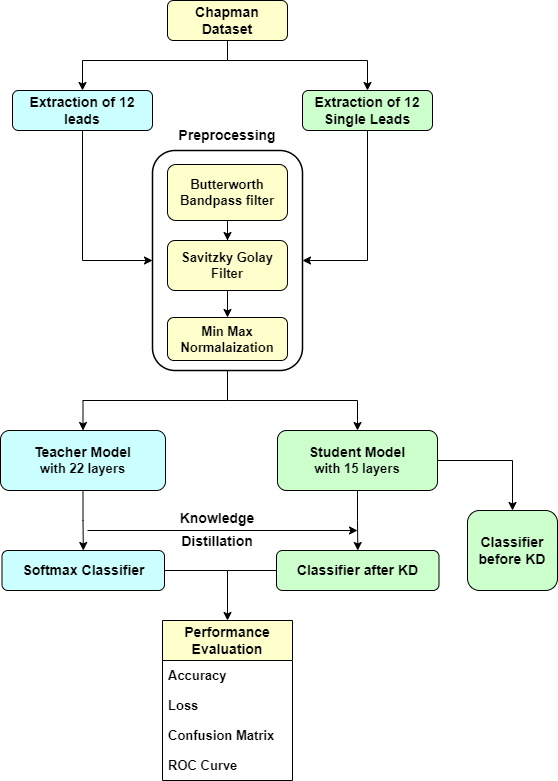

The diagram above was exported from draw.io. Its source (the exported page's mxGraphModel, read from the mxfile embedded in the PNG):
<mxGraphModel dx="1050" dy="533" grid="1" gridSize="10" guides="1" tooltips="1" connect="1" arrows="1" fold="1" page="1" pageScale="1" pageWidth="1169" pageHeight="827" math="0" shadow="0">
  <root>
    <mxCell id="0" />
    <mxCell id="1" parent="0" />
    <mxCell id="rmqfRwiQ0C44fzlW7eQk-24" value="" style="rounded=0;html=1;jettySize=auto;orthogonalLoop=1;fontSize=11;endArrow=block;endFill=0;endSize=8;strokeWidth=1;shadow=0;labelBackgroundColor=none;edgeStyle=orthogonalEdgeStyle;strokeColor=none;" parent="1" edge="1">
      <mxGeometry relative="1" as="geometry">
        <mxPoint x="380" y="270" as="sourcePoint" />
        <mxPoint x="380" y="270" as="targetPoint" />
      </mxGeometry>
    </mxCell>
    <mxCell id="rmqfRwiQ0C44fzlW7eQk-25" value="" style="edgeStyle=orthogonalEdgeStyle;rounded=0;orthogonalLoop=1;jettySize=auto;html=1;entryX=0.5;entryY=0;entryDx=0;entryDy=0;exitX=0.5;exitY=1;exitDx=0;exitDy=0;" parent="1" source="rmqfRwiQ0C44fzlW7eQk-26" target="rmqfRwiQ0C44fzlW7eQk-30" edge="1">
      <mxGeometry relative="1" as="geometry">
        <mxPoint x="410" y="150" as="sourcePoint" />
        <mxPoint x="240" y="200" as="targetPoint" />
        <Array as="points">
          <mxPoint x="430" y="140" />
          <mxPoint x="285" y="140" />
        </Array>
      </mxGeometry>
    </mxCell>
    <mxCell id="rmqfRwiQ0C44fzlW7eQk-26" value="&lt;b&gt;&lt;font style=&quot;font-size: 14px;&quot;&gt;Chapman Dataset&lt;/font&gt;&lt;/b&gt;" style="rounded=1;whiteSpace=wrap;html=1;fontSize=12;glass=0;strokeWidth=1;shadow=0;fillColor=#FFFFCC;" parent="1" vertex="1">
      <mxGeometry x="370" y="80" width="120" height="40" as="geometry" />
    </mxCell>
    <mxCell id="rmqfRwiQ0C44fzlW7eQk-27" value="" style="edgeStyle=orthogonalEdgeStyle;rounded=0;orthogonalLoop=1;jettySize=auto;html=1;" parent="1" source="rmqfRwiQ0C44fzlW7eQk-28" target="rmqfRwiQ0C44fzlW7eQk-34" edge="1">
      <mxGeometry relative="1" as="geometry" />
    </mxCell>
    <mxCell id="rmqfRwiQ0C44fzlW7eQk-28" value="" style="rounded=1;whiteSpace=wrap;html=1;align=center;fillColor=#FFFFFF;strokeColor=#000000;strokeWidth=1.5;" parent="1" vertex="1">
      <mxGeometry x="355" y="230" width="150" height="220" as="geometry" />
    </mxCell>
    <mxCell id="rmqfRwiQ0C44fzlW7eQk-29" style="edgeStyle=orthogonalEdgeStyle;rounded=0;orthogonalLoop=1;jettySize=auto;html=1;exitX=0.5;exitY=1;exitDx=0;exitDy=0;entryX=0;entryY=0.5;entryDx=0;entryDy=0;" parent="1" source="rmqfRwiQ0C44fzlW7eQk-30" target="rmqfRwiQ0C44fzlW7eQk-28" edge="1">
      <mxGeometry relative="1" as="geometry" />
    </mxCell>
    <mxCell id="rmqfRwiQ0C44fzlW7eQk-30" value="&lt;b&gt;&lt;font style=&quot;font-size: 14px;&quot;&gt;Extraction of 12 leads&lt;/font&gt;&lt;/b&gt;" style="whiteSpace=wrap;html=1;rounded=1;glass=0;strokeWidth=1;shadow=0;fillColor=#CCFFFF;" parent="1" vertex="1">
      <mxGeometry x="215" y="170" width="140" height="40" as="geometry" />
    </mxCell>
    <mxCell id="rmqfRwiQ0C44fzlW7eQk-31" style="edgeStyle=orthogonalEdgeStyle;rounded=0;orthogonalLoop=1;jettySize=auto;html=1;exitX=0.5;exitY=1;exitDx=0;exitDy=0;entryX=1;entryY=0.5;entryDx=0;entryDy=0;" parent="1" source="rmqfRwiQ0C44fzlW7eQk-32" target="rmqfRwiQ0C44fzlW7eQk-28" edge="1">
      <mxGeometry relative="1" as="geometry" />
    </mxCell>
    <mxCell id="rmqfRwiQ0C44fzlW7eQk-32" value="&lt;b&gt;&lt;font style=&quot;font-size: 14px;&quot;&gt;Extraction of 12 Single Leads&lt;/font&gt;&lt;/b&gt;" style="whiteSpace=wrap;html=1;rounded=1;glass=0;strokeWidth=1;shadow=0;fillColor=#CCFFCC;" parent="1" vertex="1">
      <mxGeometry x="505" y="170" width="130" height="40" as="geometry" />
    </mxCell>
    <mxCell id="rmqfRwiQ0C44fzlW7eQk-33" value="" style="edgeStyle=orthogonalEdgeStyle;rounded=0;orthogonalLoop=1;jettySize=auto;html=1;" parent="1" source="rmqfRwiQ0C44fzlW7eQk-34" target="rmqfRwiQ0C44fzlW7eQk-36" edge="1">
      <mxGeometry relative="1" as="geometry" />
    </mxCell>
    <mxCell id="rmqfRwiQ0C44fzlW7eQk-34" value="&lt;font style=&quot;&quot;&gt;&lt;b&gt;&lt;span style=&quot;font-size: 14px;&quot;&gt;Teacher Model&lt;br&gt;&lt;/span&gt;&lt;font style=&quot;font-size: 13px;&quot;&gt;with 22 layers&lt;/font&gt;&lt;/b&gt;&lt;/font&gt;" style="whiteSpace=wrap;html=1;rounded=1;fillColor=#CCFFFF;" parent="1" vertex="1">
      <mxGeometry x="203" y="510" width="165" height="60" as="geometry" />
    </mxCell>
    <mxCell id="rmqfRwiQ0C44fzlW7eQk-35" value="" style="edgeStyle=orthogonalEdgeStyle;rounded=0;orthogonalLoop=1;jettySize=auto;html=1;entryX=0.5;entryY=0;entryDx=0;entryDy=0;exitX=0.995;exitY=0.393;exitDx=0;exitDy=0;exitPerimeter=0;" parent="1" source="rmqfRwiQ0C44fzlW7eQk-36" target="rmqfRwiQ0C44fzlW7eQk-41" edge="1">
      <mxGeometry relative="1" as="geometry">
        <Array as="points">
          <mxPoint x="366" y="650" />
          <mxPoint x="430" y="650" />
        </Array>
      </mxGeometry>
    </mxCell>
    <mxCell id="rmqfRwiQ0C44fzlW7eQk-36" value="&lt;b&gt;&lt;font style=&quot;font-size: 14px;&quot;&gt;Softmax Classifier&lt;/font&gt;&lt;/b&gt;" style="whiteSpace=wrap;html=1;rounded=1;fillColor=#CCFFFF;" parent="1" vertex="1">
      <mxGeometry x="204.5" y="630" width="162.5" height="40" as="geometry" />
    </mxCell>
    <mxCell id="rmqfRwiQ0C44fzlW7eQk-41" value="&lt;b&gt;&lt;font style=&quot;font-size: 14px;&quot;&gt;Performance Evaluation&lt;/font&gt;&lt;/b&gt;" style="swimlane;fontStyle=0;childLayout=stackLayout;horizontal=1;startSize=40;horizontalStack=0;resizeParent=1;resizeParentMax=0;resizeLast=0;collapsible=1;marginBottom=0;whiteSpace=wrap;html=1;fillColor=#FFFFCC;" parent="1" vertex="1">
      <mxGeometry x="365" y="700" width="130" height="160" as="geometry">
        <mxRectangle x="70" y="620" width="60" height="30" as="alternateBounds" />
      </mxGeometry>
    </mxCell>
    <mxCell id="rmqfRwiQ0C44fzlW7eQk-42" value="&lt;font style=&quot;font-size: 13px;&quot;&gt;&lt;b&gt;Accuracy&lt;/b&gt;&lt;/font&gt;" style="text;strokeColor=none;fillColor=none;align=left;verticalAlign=middle;spacingLeft=4;spacingRight=4;overflow=hidden;points=[[0,0.5],[1,0.5]];portConstraint=eastwest;rotatable=0;whiteSpace=wrap;html=1;" parent="rmqfRwiQ0C44fzlW7eQk-41" vertex="1">
      <mxGeometry y="40" width="130" height="30" as="geometry" />
    </mxCell>
    <mxCell id="rmqfRwiQ0C44fzlW7eQk-43" value="&lt;font style=&quot;font-size: 13px;&quot;&gt;&lt;b&gt;Loss&lt;/b&gt;&lt;/font&gt;" style="text;strokeColor=none;fillColor=none;align=left;verticalAlign=middle;spacingLeft=4;spacingRight=4;overflow=hidden;points=[[0,0.5],[1,0.5]];portConstraint=eastwest;rotatable=0;whiteSpace=wrap;html=1;" parent="rmqfRwiQ0C44fzlW7eQk-41" vertex="1">
      <mxGeometry y="70" width="130" height="30" as="geometry" />
    </mxCell>
    <mxCell id="rmqfRwiQ0C44fzlW7eQk-44" value="&lt;font style=&quot;font-size: 13px;&quot;&gt;&lt;b&gt;Confusion Matrix&lt;/b&gt;&lt;/font&gt;" style="text;strokeColor=none;fillColor=none;align=left;verticalAlign=middle;spacingLeft=4;spacingRight=4;overflow=hidden;points=[[0,0.5],[1,0.5]];portConstraint=eastwest;rotatable=0;whiteSpace=wrap;html=1;" parent="rmqfRwiQ0C44fzlW7eQk-41" vertex="1">
      <mxGeometry y="100" width="130" height="30" as="geometry" />
    </mxCell>
    <mxCell id="rmqfRwiQ0C44fzlW7eQk-45" value="&lt;font style=&quot;font-size: 13px;&quot;&gt;&lt;b&gt;ROC Curve&lt;/b&gt;&lt;/font&gt;" style="text;strokeColor=none;fillColor=none;align=left;verticalAlign=middle;spacingLeft=4;spacingRight=4;overflow=hidden;points=[[0,0.5],[1,0.5]];portConstraint=eastwest;rotatable=0;whiteSpace=wrap;html=1;" parent="rmqfRwiQ0C44fzlW7eQk-41" vertex="1">
      <mxGeometry y="130" width="130" height="30" as="geometry" />
    </mxCell>
    <mxCell id="rmqfRwiQ0C44fzlW7eQk-46" value="" style="edgeStyle=orthogonalEdgeStyle;rounded=0;orthogonalLoop=1;jettySize=auto;html=1;" parent="1" source="rmqfRwiQ0C44fzlW7eQk-47" target="rmqfRwiQ0C44fzlW7eQk-50" edge="1">
      <mxGeometry relative="1" as="geometry" />
    </mxCell>
    <mxCell id="rmqfRwiQ0C44fzlW7eQk-47" value="&lt;font style=&quot;font-size: 13px;&quot;&gt;&lt;b&gt;Butterworth Bandpass filter&lt;/b&gt;&lt;/font&gt;" style="rounded=1;whiteSpace=wrap;html=1;strokeWidth=1;fillColor=#FFFFCC;" parent="1" vertex="1">
      <mxGeometry x="370" y="244" width="120" height="56" as="geometry" />
    </mxCell>
    <mxCell id="rmqfRwiQ0C44fzlW7eQk-48" value="&lt;font style=&quot;font-size: 13px;&quot;&gt;&lt;b&gt;Min Max Normalaization&lt;/b&gt;&lt;/font&gt;" style="rounded=1;whiteSpace=wrap;html=1;strokeWidth=1;fillColor=#FFFFCC;" parent="1" vertex="1">
      <mxGeometry x="370" y="397" width="120" height="43" as="geometry" />
    </mxCell>
    <mxCell id="rmqfRwiQ0C44fzlW7eQk-49" value="" style="edgeStyle=orthogonalEdgeStyle;rounded=0;orthogonalLoop=1;jettySize=auto;html=1;" parent="1" source="rmqfRwiQ0C44fzlW7eQk-50" target="rmqfRwiQ0C44fzlW7eQk-48" edge="1">
      <mxGeometry relative="1" as="geometry" />
    </mxCell>
    <mxCell id="rmqfRwiQ0C44fzlW7eQk-50" value="&lt;font style=&quot;font-size: 13px;&quot;&gt;&lt;b&gt;Savitzky Golay&lt;br&gt;Filter&lt;/b&gt;&lt;/font&gt;" style="rounded=1;whiteSpace=wrap;html=1;align=center;strokeWidth=1;fillColor=#FFFFCC;" parent="1" vertex="1">
      <mxGeometry x="370" y="320" width="120" height="50" as="geometry" />
    </mxCell>
    <mxCell id="rmqfRwiQ0C44fzlW7eQk-51" value="&lt;span style=&quot;border-color: var(--border-color);&quot;&gt;&lt;font style=&quot;font-size: 14px;&quot;&gt;&lt;b&gt;Preprocessing&lt;/b&gt;&lt;/font&gt;&lt;/span&gt;" style="text;html=1;strokeColor=none;fillColor=none;align=center;verticalAlign=middle;whiteSpace=wrap;rounded=0;" parent="1" vertex="1">
      <mxGeometry x="380" y="200" width="100" height="30" as="geometry" />
    </mxCell>
    <mxCell id="rmqfRwiQ0C44fzlW7eQk-52" value="" style="endArrow=classic;html=1;rounded=0;" parent="1" target="rmqfRwiQ0C44fzlW7eQk-32" edge="1">
      <mxGeometry width="50" height="50" relative="1" as="geometry">
        <mxPoint x="430" y="140" as="sourcePoint" />
        <mxPoint x="420" y="350" as="targetPoint" />
        <Array as="points">
          <mxPoint x="570" y="140" />
        </Array>
      </mxGeometry>
    </mxCell>
    <mxCell id="bilU18le5OIWy-8yp_iC-6" value="" style="edgeStyle=orthogonalEdgeStyle;rounded=0;orthogonalLoop=1;jettySize=auto;html=1;" parent="1" source="bilU18le5OIWy-8yp_iC-1" target="bilU18le5OIWy-8yp_iC-5" edge="1">
      <mxGeometry relative="1" as="geometry" />
    </mxCell>
    <mxCell id="anQtOUmrYVv7F-u5DNVq-2" value="" style="edgeStyle=orthogonalEdgeStyle;rounded=0;orthogonalLoop=1;jettySize=auto;html=1;" parent="1" source="bilU18le5OIWy-8yp_iC-1" target="bilU18le5OIWy-8yp_iC-2" edge="1">
      <mxGeometry relative="1" as="geometry" />
    </mxCell>
    <mxCell id="bilU18le5OIWy-8yp_iC-1" value="&lt;font style=&quot;&quot;&gt;&lt;b&gt;&lt;span style=&quot;font-size: 14px;&quot;&gt;Student Model&lt;br&gt;&lt;/span&gt;&lt;font style=&quot;font-size: 13px;&quot;&gt;with 15 layers&lt;/font&gt;&lt;/b&gt;&lt;/font&gt;" style="whiteSpace=wrap;html=1;rounded=1;fillColor=#CCFFCC;" parent="1" vertex="1">
      <mxGeometry x="480" y="510" width="160" height="60" as="geometry" />
    </mxCell>
    <mxCell id="bilU18le5OIWy-8yp_iC-2" value="&lt;b&gt;&lt;font style=&quot;font-size: 14px;&quot;&gt;Classifier after KD&lt;/font&gt;&lt;/b&gt;" style="whiteSpace=wrap;html=1;rounded=1;fillColor=#CCFFCC;" parent="1" vertex="1">
      <mxGeometry x="479" y="630" width="162.5" height="40" as="geometry" />
    </mxCell>
    <mxCell id="bilU18le5OIWy-8yp_iC-3" value="" style="endArrow=classic;html=1;rounded=0;entryX=0.5;entryY=0;entryDx=0;entryDy=0;" parent="1" target="bilU18le5OIWy-8yp_iC-1" edge="1">
      <mxGeometry width="50" height="50" relative="1" as="geometry">
        <mxPoint x="430" y="480" as="sourcePoint" />
        <mxPoint x="370" y="500" as="targetPoint" />
        <Array as="points">
          <mxPoint x="560" y="480" />
        </Array>
      </mxGeometry>
    </mxCell>
    <mxCell id="bilU18le5OIWy-8yp_iC-5" value="&lt;b&gt;&lt;font style=&quot;font-size: 14px;&quot;&gt;Classifier before KD&lt;/font&gt;&lt;/b&gt;" style="whiteSpace=wrap;html=1;rounded=1;fillColor=#CCFFCC;" parent="1" vertex="1">
      <mxGeometry x="670" y="590" width="90" height="80" as="geometry" />
    </mxCell>
    <mxCell id="bilU18le5OIWy-8yp_iC-11" value="" style="endArrow=none;html=1;rounded=0;entryX=0;entryY=0.5;entryDx=0;entryDy=0;" parent="1" target="bilU18le5OIWy-8yp_iC-2" edge="1">
      <mxGeometry width="50" height="50" relative="1" as="geometry">
        <mxPoint x="430" y="650" as="sourcePoint" />
        <mxPoint x="670" y="690" as="targetPoint" />
      </mxGeometry>
    </mxCell>
    <mxCell id="bilU18le5OIWy-8yp_iC-12" value="" style="endArrow=classic;html=1;rounded=0;" parent="1" edge="1">
      <mxGeometry width="50" height="50" relative="1" as="geometry">
        <mxPoint x="290" y="610" as="sourcePoint" />
        <mxPoint x="560" y="610" as="targetPoint" />
      </mxGeometry>
    </mxCell>
    <mxCell id="bilU18le5OIWy-8yp_iC-19" value="&lt;font style=&quot;font-size: 14px;&quot;&gt;Knowledge&lt;/font&gt;" style="text;html=1;strokeColor=none;fillColor=none;align=center;verticalAlign=middle;whiteSpace=wrap;rounded=0;fontStyle=1" parent="1" vertex="1">
      <mxGeometry x="390" y="583" width="60" height="30" as="geometry" />
    </mxCell>
    <mxCell id="bilU18le5OIWy-8yp_iC-20" value="&lt;font style=&quot;font-size: 14px;&quot;&gt;Distillation&lt;/font&gt;" style="text;html=1;strokeColor=none;fillColor=none;align=center;verticalAlign=middle;whiteSpace=wrap;rounded=0;fontStyle=1" parent="1" vertex="1">
      <mxGeometry x="390" y="606" width="60" height="30" as="geometry" />
    </mxCell>
  </root>
</mxGraphModel>